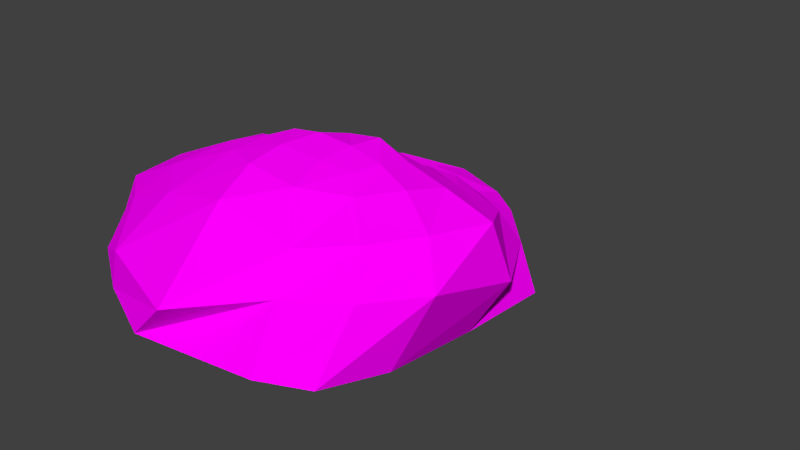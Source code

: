 # Source: Stein_3_natur.blend  (saved by Blender 2.72.0; exported with 4.5.12 LTS)
import bpy
from mathutils import Matrix  # noqa: F401  (used for matrix-valued properties, if any)

bpy.ops.wm.read_factory_settings(use_empty=True)
scene = bpy.context.scene
scene.name = 'Scene'

# ---- collections
col_collection_1 = bpy.data.collections.new('Collection 1'); scene.collection.children.link(col_collection_1)

# ---- images (referenced by path relative to the original .blend; pixels are not part of the script)
import os
ASSET_DIR = os.environ.get("B2B_ASSET_DIR", "")  # directory of the original .blend (textures are referenced by path, not embedded)
HERE = os.path.dirname(os.path.abspath(__file__))  # packed textures are extracted next to this script under _unpacked/

def load_image(name, relpath, width, height, colorspace="sRGB"):
    """Load a texture the original file referenced (path relative to the .blend, or extracted next to this script)."""
    p = next((c for c in (os.path.join(HERE, relpath), os.path.join(ASSET_DIR, relpath)) if relpath and os.path.exists(c)), "")
    if p:
        img = bpy.data.images.load(p, check_existing=True)
        img.name = name
    else:  # same state as the original file: an image datablock whose file is absent (Cycles renders it pink)
        img = bpy.data.images.new(name, width, height)
        img.source = "FILE"
        img.filepath = "//" + (relpath or name)
    img.colorspace_settings.name = colorspace
    return img
img_stein_tex_png = load_image('Stein_tex.png', 'Stein_tex.png', 1024, 1024, 'sRGB')

# ---- materials (node trees are filled in below, after node groups)
mat_material_001 = bpy.data.materials.new('Material.001')
mat_material_001.alpha_threshold = 0.0
mat_material_001.roughness = 0.5
mat_material = bpy.data.materials.new('Material')
mat_material.alpha_threshold = 0.0
mat_material.roughness = 0.5

# ---- material node trees
mat_material_001.use_nodes = True; mat_material_001.node_tree.nodes.clear()
_N = mat_material_001.node_tree.nodes; _L = mat_material_001.node_tree.links
n0 = _N.new('ShaderNodeOutputMaterial'); n0.name = 'Material Output'; n0.location = (300, 300)
n1 = _N.new('ShaderNodeBsdfDiffuse'); n1.name = 'Diffuse BSDF'; n1.location = (10, 300)
n2 = _N.new('ShaderNodeTexImage'); n2.name = 'Image Texture'; n2.location = (-180, 300)
n2.width = 140
n2.image = img_stein_tex_png
_L.new(n1.outputs[0], n0.inputs[0])
_L.new(n2.outputs[0], n1.inputs[0])
n0.is_active_output = True
mat_material.use_nodes = True; mat_material.node_tree.nodes.clear()
_N = mat_material.node_tree.nodes; _L = mat_material.node_tree.links
n0 = _N.new('ShaderNodeOutputMaterial'); n0.name = 'Material Output'; n0.location = (300, 300)
n1 = _N.new('ShaderNodeEmission'); n1.name = 'Emission'; n1.location = (110, 300)
n1.inputs[0].default_value = (0.8, 0.8, 0.8, 1.0)
_L.new(n1.outputs[0], n0.inputs[0])
n0.is_active_output = True

# ---- world
world_world = bpy.data.worlds.new('World'); scene.world = world_world
world_world.color = (0.05088, 0.05088, 0.05088)
world_world.use_sun_shadow = False
world_world.sun_shadow_jitter_overblur = 0.0
world_world.cycles.sampling_method = 'MANUAL'
world_world.cycles.sample_map_resolution = 256

# ---- cameras
cam_camera = bpy.data.cameras.new('Camera')
cam_camera.clip_end = 100.0
cam_camera.lens = 35.0
cam_camera.sensor_width = 32.0
cam_camera.sensor_height = 18.0
cam_camera.ortho_scale = 7.314
cam_camera.dof.focus_distance = 0.0

# ---- meshes
me_cube = bpy.data.meshes.new('Cube')
me_cube.from_pydata([(-1.346, -1.286, -1.322), (-1.348, 0.7863, -1.322), (0.7234, 0.7234, -1.322), (0.9466, -1.263, -1.322), (-0.5587, -0.444, 0.2359), (-0.4656, 0.08418, -0.484), (0.3726, 0.1898, -0.05001), (0.41, -0.5071, 0.2995), (-1.089, -0.8367, -0.2423), (-0.6074, -0.2195, -0.2219), (-0.7003, 0.3404, -0.7389), (-2.041, -0.1064, -1.322), (-0.03236, 0.2179, -0.09825), (0.6026, 0.4136, -0.404), (-0.1872, 0.989, -1.322), (0.4666, -0.1083, 0.2338), (0.8283, -0.8081, -0.09285), (1.129, -0.2596, -1.322), (-0.1289, -0.6044, 0.4006), (-0.2287, -1.677, -1.322), (-1.339, -0.07404, -0.6452), (-0.04871, 0.6206, -0.4771), (1.144, -0.1026, -0.08512), (-0.04598, -1.124, 0.07023), (0.0, 0.0, -1.0), (-0.05939, -0.13, 0.3315), (-0.6903, -0.6035, 0.1625), (-0.5312, -0.03982, -0.4209), (-0.9101, 0.5648, -0.879), (-1.835, -0.8948, -1.322), (0.1945, 0.1958, -0.08684), (0.6866, 0.6151, -0.6772), (-0.8034, 0.8277, -1.322), (0.4511, -0.3188, 0.3105), (1.001, -1.011, -0.4804), (1.118, 0.3636, -1.322), (-0.4066, -0.5072, 0.3257), (0.6279, -1.449, -1.322), (-1.276, -1.059, -0.6711), (-0.6743, -0.3713, 0.033), (-0.5796, 0.1858, -0.6407), (-1.667, 0.4882, -1.322), (-0.2387, 0.1772, -0.245), (0.4799, 0.2969, -0.1487), (0.3179, 1.096, -1.322), (0.4302, 0.06383, 0.07146), (0.5706, -0.6325, 0.1767), (1.101, -0.8574, -1.322), (0.1968, -0.572, 0.3601), (-0.8131, -1.516, -1.322), (-1.814, 0.1653, -1.022), (-0.8971, -0.2357, -0.5352), (-1.404, -0.5983, -0.3994), (-1.025, 0.1436, -0.8027), (-0.0584, 0.964, -0.7345), (-0.01778, 0.3695, -0.3252), (-0.4407, 0.5326, -0.6508), (0.2935, 0.4955, -0.5677), (1.257, -0.05584, -0.7439), (0.7838, -0.1106, 0.1073), (0.9256, 0.2033, -0.2724), (1.018, -0.4838, -0.07097), (0.09971, -1.669, -0.7574), (-0.1154, -0.8521, 0.3091), (0.5516, -1.062, -0.14), (-0.6627, -1.12, -0.2187), (0.5007, -0.000599, -1.001), (-0.5055, 0.002629, -1.006), (0.0009318, -0.5129, -1.008), (-0.000781, 0.5007, -1.001), (-0.2956, -0.1727, 0.1919), (0.1919, -0.08804, 0.3787), (-0.08033, -0.3467, 0.4398), (-0.04153, 0.02557, 0.08236), (-1.441, 0.5671, -0.9011), (0.3577, 0.8604, -0.7723), (1.258, -0.6724, -0.4409), (-0.7044, -1.506, -0.7541), (0.4968, 0.4972, -1.033), (-0.2827, -0.004771, -0.07734), (-1.782, -0.795, -0.821), (-0.9782, -0.5048, -0.06926), (-0.7814, 0.01721, -0.6876), (-0.6117, 0.853, -0.7277), (-0.2805, 0.32, -0.4811), (0.2406, 0.3261, -0.324), (1.01, 0.3273, -0.6944), (0.6778, 0.1086, -0.06625), (0.7217, -0.3687, 0.1885), (0.6113, -1.244, -0.5606), (0.2948, -0.834, 0.2505), (-0.4616, -0.7481, 0.2286), (0.5261, -0.5614, -0.9933), (-0.5262, -0.5307, -0.9894), (-0.6193, 0.5777, -1.17), (-0.3158, -0.3671, 0.3799), (0.1927, -0.3252, 0.4045), (0.1953, 0.05096, 0.1345)], [], [(74, 28, 1, 41), (75, 31, 2, 44), (76, 34, 3, 47), (77, 38, 0, 49), (78, 44, 2, 35), (79, 42, 5, 27), (80, 50, 11, 29), (81, 51, 20, 52), (82, 40, 10, 53), (83, 54, 14, 32), (84, 55, 21, 56), (85, 43, 13, 57), (86, 58, 17, 35), (87, 59, 22, 60), (88, 46, 16, 61), (89, 62, 19, 37), (90, 63, 23, 64), (91, 26, 8, 65), (92, 66, 17, 47), (93, 67, 24, 68), (94, 32, 14, 69), (95, 70, 9, 39), (96, 71, 25, 72), (97, 30, 12, 73), (50, 74, 41, 11), (20, 53, 74, 50), (53, 10, 28, 74), (54, 75, 44, 14), (21, 57, 75, 54), (57, 13, 31, 75), (58, 76, 47, 17), (22, 61, 76, 58), (61, 16, 34, 76), (62, 77, 49, 19), (23, 65, 77, 62), (65, 8, 38, 77), (66, 78, 35, 17), (24, 69, 78, 66), (69, 14, 44, 78), (70, 79, 27, 9), (25, 73, 79, 70), (73, 12, 42, 79), (38, 80, 29, 0), (8, 52, 80, 38), (52, 20, 50, 80), (26, 81, 52, 8), (4, 39, 81, 26), (39, 9, 51, 81), (51, 82, 53, 20), (9, 27, 82, 51), (27, 5, 40, 82), (28, 83, 32, 1), (10, 56, 83, 28), (56, 21, 54, 83), (40, 84, 56, 10), (5, 42, 84, 40), (42, 12, 55, 84), (55, 85, 57, 21), (12, 30, 85, 55), (30, 6, 43, 85), (31, 86, 35, 2), (13, 60, 86, 31), (60, 22, 58, 86), (43, 87, 60, 13), (6, 45, 87, 43), (45, 15, 59, 87), (59, 88, 61, 22), (15, 33, 88, 59), (33, 7, 46, 88), (34, 89, 37, 3), (16, 64, 89, 34), (64, 23, 62, 89), (46, 90, 64, 16), (7, 48, 90, 46), (48, 18, 63, 90), (63, 91, 65, 23), (18, 36, 91, 63), (36, 4, 26, 91), (37, 92, 47, 3), (19, 68, 92, 37), (68, 24, 66, 92), (49, 93, 68, 19), (0, 29, 93, 49), (29, 11, 67, 93), (67, 94, 69, 24), (11, 41, 94, 67), (41, 1, 32, 94), (36, 95, 39, 4), (18, 72, 95, 36), (72, 25, 70, 95), (48, 96, 72, 18), (7, 33, 96, 48), (33, 15, 71, 96), (71, 97, 73, 25), (15, 45, 97, 71), (45, 6, 30, 97)])
_uv = me_cube.uv_layers.new(name='UVMap')
_uv.uv.foreach_set('vector', [1.555, 0.6641, 1.577, 0.4065, 1.97, 0.365, 1.958, 0.7722, 0.8645, -0.4668, 0.5362, -0.4179, 0.4905, -0.6684, 0.9865, -0.6684, 0.01313, 0.4365, 0.05135, 0.692, -0.413, 0.779, -0.4268, 0.446, 0.6318, 1.282, 0.8927, 1.283, 0.9627, 1.792, 0.5163, 1.751, 0.8567, 0.2806, 0.9394, 0.3493, 0.8747, 0.3904, 0.8086, 0.3632, 0.8946, 0.4671, 0.9349, 0.4077, 1.007, 0.4642, 0.9919, 0.5345, 1.139, 1.213, 1.403, 0.9839, 1.763, 1.267, 1.375, 1.629, 0.9351, 0.8224, 1.025, 0.7182, 1.163, 0.8238, 1.001, 0.9675, 1.098, 0.5886, 1.109, 0.4636, 1.295, 0.4476, 1.275, 0.628, 1.491, 0.1766, 1.29, -0.1409, 1.548, -0.4964, 1.937, -0.06234, 1.04, 0.3589, 0.887, 0.2984, 1.045, 0.1394, 1.228, 0.2964, 0.7987, 0.2804, 0.7238, 0.2603, 0.6625, 0.04978, 0.8476, 0.06522, 0.2415, -0.2487, 0.03049, 0.09488, -0.2823, -0.03203, 0.05385, -0.4684, 0.6272, 0.2696, 0.5536, 0.3499, 0.3701, 0.28, 0.5406, 0.1563, 0.4415, 0.4824, 0.4644, 0.5922, 0.3119, 0.6204, 0.2702, 0.4675, 0.1337, 0.9122, 0.3276, 1.137, 0.03725, 1.504, -0.3028, 1.095, 0.5005, 0.6938, 0.6043, 0.7743, 0.496, 0.9083, 0.3556, 0.7545, 0.7151, 0.85, 0.8339, 0.8757, 0.8546, 1.035, 0.6791, 1.014, 0.7364, 0.1971, 0.7966, 0.2383, 0.7437, 0.3105, 0.7029, 0.2482, 0.8186, 0.07658, 0.8792, 0.1176, 0.8379, 0.1781, 0.7776, 0.1369, 0.9398, 0.1591, 0.9999, 0.201, 0.9756, 0.2723, 0.8982, 0.2194, 0.8056, 0.6677, 0.8598, 0.564, 0.9464, 0.6365, 0.8798, 0.7286, 0.6349, 0.569, 0.7163, 0.4436, 0.7767, 0.4899, 0.7107, 0.6124, 0.7588, 0.3794, 0.7828, 0.3445, 0.837, 0.3632, 0.8053, 0.4028, 1.403, 0.9839, 1.555, 0.6641, 1.958, 0.7722, 1.763, 1.267, 1.163, 0.8238, 1.275, 0.628, 1.555, 0.6641, 1.403, 0.9839, 1.275, 0.628, 1.295, 0.4476, 1.577, 0.4065, 1.555, 0.6641, 1.29, -0.1409, 0.8645, -0.4668, 0.9865, -0.6684, 1.548, -0.4964, 1.045, 0.1394, 0.8476, 0.06522, 0.8645, -0.4668, 1.29, -0.1409, 0.8476, 0.06522, 0.6625, 0.04978, 0.5362, -0.4179, 0.8645, -0.4668, 0.03049, 0.09488, 0.01313, 0.4365, -0.4268, 0.446, -0.2823, -0.03203, 0.3701, 0.28, 0.2702, 0.4675, 0.01313, 0.4365, 0.03049, 0.09488, 0.2702, 0.4675, 0.3119, 0.6204, 0.05135, 0.692, 0.01313, 0.4365, 0.3276, 1.137, 0.6318, 1.282, 0.5163, 1.751, 0.03725, 1.504, 0.496, 0.9083, 0.6791, 1.014, 0.6318, 1.282, 0.3276, 1.137, 0.6791, 1.014, 0.8546, 1.035, 0.8927, 1.283, 0.6318, 1.282, 0.7966, 0.2383, 0.8567, 0.2806, 0.8086, 0.3632, 0.7437, 0.3105, 0.8379, 0.1781, 0.8982, 0.2194, 0.8567, 0.2806, 0.7966, 0.2383, 0.8982, 0.2194, 0.9756, 0.2723, 0.9394, 0.3493, 0.8567, 0.2806, 0.8598, 0.564, 0.8946, 0.4671, 0.9919, 0.5345, 0.9464, 0.6365, 0.7767, 0.4899, 0.8053, 0.4028, 0.8946, 0.4671, 0.8598, 0.564, 0.8053, 0.4028, 0.837, 0.3632, 0.9349, 0.4077, 0.8946, 0.4671, 0.8927, 1.283, 1.139, 1.213, 1.375, 1.629, 0.9627, 1.792, 0.8546, 1.035, 1.001, 0.9675, 1.139, 1.213, 0.8927, 1.283, 1.001, 0.9675, 1.163, 0.8238, 1.403, 0.9839, 1.139, 1.213, 0.8339, 0.8757, 0.9351, 0.8224, 1.001, 0.9675, 0.8546, 1.035, 0.8259, 0.7872, 0.8798, 0.7286, 0.9351, 0.8224, 0.8339, 0.8757, 0.8798, 0.7286, 0.9464, 0.6365, 1.025, 0.7182, 0.9351, 0.8224, 1.025, 0.7182, 1.098, 0.5886, 1.275, 0.628, 1.163, 0.8238, 0.9464, 0.6365, 0.9919, 0.5345, 1.098, 0.5886, 1.025, 0.7182, 0.9919, 0.5345, 1.007, 0.4642, 1.109, 0.4636, 1.098, 0.5886, 1.577, 0.4065, 1.491, 0.1766, 1.937, -0.06234, 1.97, 0.365, 1.295, 0.4476, 1.228, 0.2964, 1.491, 0.1766, 1.577, 0.4065, 1.228, 0.2964, 1.045, 0.1394, 1.29, -0.1409, 1.491, 0.1766, 1.109, 0.4636, 1.04, 0.3589, 1.228, 0.2964, 1.295, 0.4476, 1.007, 0.4642, 0.9349, 0.4077, 1.04, 0.3589, 1.109, 0.4636, 0.9349, 0.4077, 0.837, 0.3632, 0.887, 0.2984, 1.04, 0.3589, 0.887, 0.2984, 0.7987, 0.2804, 0.8476, 0.06522, 1.045, 0.1394, 0.837, 0.3632, 0.7828, 0.3445, 0.7987, 0.2804, 0.887, 0.2984, 0.7828, 0.3445, 0.7488, 0.3288, 0.7238, 0.2603, 0.7987, 0.2804, 0.5362, -0.4179, 0.2415, -0.2487, 0.05385, -0.4684, 0.4905, -0.6684, 0.6625, 0.04978, 0.5406, 0.1563, 0.2415, -0.2487, 0.5362, -0.4179, 0.5406, 0.1563, 0.3701, 0.28, 0.03049, 0.09488, 0.2415, -0.2487, 0.7238, 0.2603, 0.6272, 0.2696, 0.5406, 0.1563, 0.6625, 0.04978, 0.7488, 0.3288, 0.7224, 0.3493, 0.6272, 0.2696, 0.7238, 0.2603, 0.7224, 0.3493, 0.6254, 0.398, 0.5536, 0.3499, 0.6272, 0.2696, 0.5536, 0.3499, 0.4415, 0.4824, 0.2702, 0.4675, 0.3701, 0.28, 0.6254, 0.398, 0.5494, 0.5158, 0.4415, 0.4824, 0.5536, 0.3499, 0.5494, 0.5158, 0.5414, 0.5856, 0.4644, 0.5922, 0.4415, 0.4824, 0.05135, 0.692, 0.1337, 0.9122, -0.3028, 1.095, -0.413, 0.779, 0.3119, 0.6204, 0.3556, 0.7545, 0.1337, 0.9122, 0.05135, 0.692, 0.3556, 0.7545, 0.496, 0.9083, 0.3276, 1.137, 0.1337, 0.9122, 0.4644, 0.5922, 0.5005, 0.6938, 0.3556, 0.7545, 0.3119, 0.6204, 0.5414, 0.5856, 0.5928, 0.6344, 0.5005, 0.6938, 0.4644, 0.5922, 0.5928, 0.6344, 0.6653, 0.6955, 0.6043, 0.7743, 0.5005, 0.6938, 0.6043, 0.7743, 0.7151, 0.85, 0.6791, 1.014, 0.496, 0.9083, 0.6653, 0.6955, 0.7571, 0.7518, 0.7151, 0.85, 0.6043, 0.7743, 0.7571, 0.7518, 0.8259, 0.7872, 0.8339, 0.8757, 0.7151, 0.85, 0.6884, 0.1625, 0.7364, 0.1971, 0.7029, 0.2482, 0.6758, 0.2082, 0.7172, 0.09573, 0.7776, 0.1369, 0.7364, 0.1971, 0.6884, 0.1625, 0.7776, 0.1369, 0.8379, 0.1781, 0.7966, 0.2383, 0.7364, 0.1971, 0.7583, 0.03549, 0.8186, 0.07658, 0.7776, 0.1369, 0.7172, 0.09573, 0.8044, 0.000104, 0.8595, 0.01613, 0.8186, 0.07658, 0.7583, 0.03549, 0.8595, 0.01613, 0.92, 0.05681, 0.8792, 0.1176, 0.8186, 0.07658, 0.8792, 0.1176, 0.9398, 0.1591, 0.8982, 0.2194, 0.8379, 0.1781, 0.92, 0.05681, 0.9762, 0.1021, 0.9398, 0.1591, 0.8792, 0.1176, 0.9762, 0.1021, 0.9999, 0.1481, 0.9999, 0.201, 0.9398, 0.1591, 0.7571, 0.7518, 0.8056, 0.6677, 0.8798, 0.7286, 0.8259, 0.7872, 0.6653, 0.6955, 0.7107, 0.6124, 0.8056, 0.6677, 0.7571, 0.7518, 0.7107, 0.6124, 0.7767, 0.4899, 0.8598, 0.564, 0.8056, 0.6677, 0.5928, 0.6344, 0.6349, 0.569, 0.7107, 0.6124, 0.6653, 0.6955, 0.5414, 0.5856, 0.5494, 0.5158, 0.6349, 0.569, 0.5928, 0.6344, 0.5494, 0.5158, 0.6254, 0.398, 0.7163, 0.4436, 0.6349, 0.569, 0.7163, 0.4436, 0.7588, 0.3794, 0.8053, 0.4028, 0.7767, 0.4899, 0.6254, 0.398, 0.7224, 0.3493, 0.7588, 0.3794, 0.7163, 0.4436, 0.7224, 0.3493, 0.7488, 0.3288, 0.7828, 0.3445, 0.7588, 0.3794])
me_cube.materials.append(mat_material_001)
me_cube.use_remesh_preserve_volume = False
me_cube.use_remesh_preserve_attributes = False
me_cube.use_mirror_vertex_groups = False
me_cube.update()
me_plane = bpy.data.meshes.new('Plane')
me_plane.from_pydata([(-1.0, -1.0, 0.0), (1.0, -1.0, 0.0), (-1.0, 1.0, 0.0), (1.0, 1.0, 0.0)], [], [(0, 1, 3, 2)])
me_plane.materials.append(mat_material)
me_plane.use_remesh_preserve_volume = False
me_plane.use_remesh_preserve_attributes = False
me_plane.use_mirror_vertex_groups = False
me_plane.update()

# ---- objects
ob_cube = bpy.data.objects.new('Cube', me_cube)
ob_plane = bpy.data.objects.new('Plane', me_plane)
ob_camera = bpy.data.objects.new('Camera', cam_camera)

# ---- transforms, parenting, visibility, modifiers, constraints
ob_cube.location = (0.0, 0.0, 1.355)
ob_cube.scale = (1.87, 1.87, 1.0)
ob_cube.lineart.crease_threshold = 0.0
ob_plane.location = (0.0, 6.642, 6.903)
ob_plane.rotation_euler = (2.316, -0.0, 0.0)
ob_plane.scale = (3.395, 3.395, 3.395)
ob_plane.lineart.crease_threshold = 0.0
ob_camera.location = (7.481, -6.508, 5.344)
ob_camera.rotation_euler = (1.109, 0.01082, 0.8149)
ob_camera.lock_rotations_4d = False
ob_camera.empty_display_type = 'ARROWS'
ob_camera.color = (0.0, 0.0, 0.0, 0.0)
ob_camera.display_type = 'WIRE'
ob_camera.lineart.crease_threshold = 0.0

# ---- collection membership
col_collection_1.objects.link(ob_cube)
col_collection_1.objects.link(ob_plane)
col_collection_1.objects.link(ob_camera)

# ---- scene / render settings (as saved in the file)
scene.camera = ob_camera
scene.frame_start = 1; scene.frame_end = 250; scene.frame_set(1)
scene.render.engine = 'CYCLES'
scene.render.resolution_percentage = 50
scene.render.dither_intensity = 0.0
scene.cycles.use_denoising = False
scene.cycles.samples = 10
scene.cycles.sampling_pattern = 'TABULATED_SOBOL'
scene.cycles.light_sampling_threshold = 0.0
scene.cycles.use_adaptive_sampling = False
scene.cycles.use_light_tree = False
scene.cycles.blur_glossy = 0.0
scene.cycles.pixel_filter_type = 'GAUSSIAN'
scene.cycles.sample_clamp_indirect = 0.0
scene.view_settings.view_transform = 'Standard'
bpy.context.view_layer.update()

# ---- added for rendering (the .blend has no usable light): sun
light_auto_sun = bpy.data.lights.new('AutoSun', 'SUN')
light_auto_sun.energy = 3.0
light_auto_sun.angle = 0.0523599
ob_auto_sun = bpy.data.objects.new('AutoSun', light_auto_sun)
scene.collection.objects.link(ob_auto_sun)
ob_auto_sun.rotation_euler = (0.872665, 0.174533, 0.523599)
bpy.context.view_layer.update()
